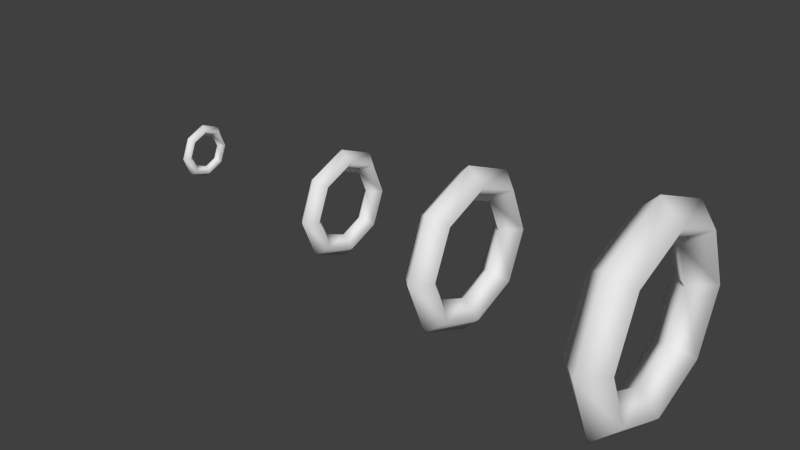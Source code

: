 # Source: BuildBeam3.blend  (saved by Blender 2.75.0; exported with 4.5.12 LTS)
import bpy
from mathutils import Matrix  # noqa: F401  (used for matrix-valued properties, if any)

bpy.ops.wm.read_factory_settings(use_empty=True)
scene = bpy.context.scene
scene.name = 'Buildup Beam'

# ---- collections
col_collection_1 = bpy.data.collections.new('Collection 1'); scene.collection.children.link(col_collection_1)

# ---- materials (node trees are filled in below, after node groups)
mat_material = bpy.data.materials.new('Material')
mat_material.alpha_threshold = 0.0
mat_material.use_transparent_shadow = False
mat_material.roughness = 0.5

# ---- material node trees

# ---- world
world_world = bpy.data.worlds.new('World'); scene.world = world_world
world_world.color = (0.05088, 0.05088, 0.05088)
world_world.use_sun_shadow = False
world_world.sun_shadow_jitter_overblur = 0.0
world_world.cycles.sampling_method = 'MANUAL'
world_world.cycles.sample_map_resolution = 256

# ---- meshes
me_torus = bpy.data.meshes.new('Torus')
me_torus.from_pydata([(-5.464e-08, 0.0, -1.25), (0.25, 0.0, -1.0), (-3.278e-08, 0.0, -0.75), (-0.25, 0.0, -1.0), (-3.864e-08, 0.8839, -0.8839), (0.25, 0.7071, -0.7071), (-2.318e-08, 0.5303, -0.5303), (-0.25, 0.7071, -0.7071), (-2.605e-15, 1.25, -5.96e-08), (0.25, 1.0, -1.003e-07), (-3.877e-15, 0.75, -8.941e-08), (-0.25, 1.0, -7.848e-08), (3.864e-08, 0.8839, 0.8839), (0.25, 0.7071, 0.7071), (2.318e-08, 0.5303, 0.5303), (-0.25, 0.7071, 0.7071), (5.464e-08, 1.093e-07, 1.25), (0.25, 8.742e-08, 1.0), (3.278e-08, 6.557e-08, 0.75), (-0.25, 8.742e-08, 1.0), (3.864e-08, -0.8839, 0.8839), (0.25, -0.7071, 0.7071), (2.318e-08, -0.5303, 0.5303), (-0.25, -0.7071, 0.7071), (-2.605e-15, -1.25, -5.96e-08), (0.25, -1.0, -1.003e-07), (-3.877e-15, -0.75, -8.941e-08), (-0.25, -1.0, -7.848e-08), (-3.864e-08, -0.8839, -0.8839), (0.25, -0.7071, -0.7071), (-2.318e-08, -0.5303, -0.5303), (-0.25, -0.7071, -0.7071)], [], [(0, 4, 5, 1), (1, 5, 6, 2), (2, 6, 7, 3), (0, 3, 7, 4), (4, 8, 9, 5), (5, 9, 10, 6), (6, 10, 11, 7), (7, 11, 8, 4), (8, 12, 13, 9), (9, 13, 14, 10), (10, 14, 15, 11), (11, 15, 12, 8), (12, 16, 17, 13), (13, 17, 18, 14), (14, 18, 19, 15), (15, 19, 16, 12), (16, 20, 21, 17), (17, 21, 22, 18), (18, 22, 23, 19), (19, 23, 20, 16), (20, 24, 25, 21), (21, 25, 26, 22), (22, 26, 27, 23), (23, 27, 24, 20), (24, 28, 29, 25), (25, 29, 30, 26), (26, 30, 31, 27), (27, 31, 28, 24), (28, 0, 1, 29), (29, 1, 2, 30), (30, 2, 3, 31), (31, 3, 0, 28)])
me_torus.polygons.foreach_set('use_smooth', [True] * 32)
_uv = me_torus.uv_layers.new(name='UVMap')
_uv.uv.foreach_set('vector', [0.4932, 0.3837, 0.5493, 0.4393, 0.5231, 0.4508, 0.4829, 0.4104, 0.4829, 0.4104, 0.5231, 0.4508, 0.4998, 0.4611, 0.474, 0.4342, 0.4329, 0.5245, 0.4704, 0.5253, 0.4807, 0.5484, 0.4236, 0.5486, 0.4126, 0.5747, 0.4236, 0.5486, 0.4807, 0.5484, 0.4917, 0.5753, 0.5493, 0.4393, 0.5493, 0.5185, 0.5227, 0.508, 0.5231, 0.4508, 0.5231, 0.4508, 0.5227, 0.508, 0.4988, 0.4986, 0.4998, 0.4611, 0.4704, 0.5253, 0.4974, 0.4996, 0.5213, 0.5087, 0.4807, 0.5484, 0.4807, 0.5484, 0.5213, 0.5087, 0.548, 0.5191, 0.4917, 0.5753, 0.5493, 0.5185, 0.4933, 0.5744, 0.4818, 0.5482, 0.5227, 0.508, 0.5227, 0.508, 0.4818, 0.5482, 0.4714, 0.5247, 0.4988, 0.4986, 0.4974, 0.4996, 0.4975, 0.4618, 0.5212, 0.4515, 0.5213, 0.5087, 0.5213, 0.5087, 0.5212, 0.4515, 0.5474, 0.4401, 0.548, 0.5191, 0.4933, 0.5744, 0.4141, 0.5746, 0.4245, 0.5479, 0.4818, 0.5482, 0.4818, 0.5482, 0.4245, 0.5479, 0.4337, 0.524, 0.4714, 0.5247, 0.4975, 0.4618, 0.472, 0.4341, 0.4813, 0.4103, 0.5212, 0.4515, 0.5212, 0.4515, 0.4813, 0.4103, 0.4918, 0.3837, 0.5474, 0.4401, 0.4141, 0.5746, 0.358, 0.5189, 0.3842, 0.5074, 0.4245, 0.5479, 0.4245, 0.5479, 0.3842, 0.5074, 0.4076, 0.497, 0.4337, 0.524, 0.472, 0.4341, 0.4347, 0.4332, 0.4243, 0.4099, 0.4813, 0.4103, 0.4813, 0.4103, 0.4243, 0.4099, 0.4128, 0.3837, 0.4918, 0.3837, 0.358, 0.5189, 0.3581, 0.4398, 0.3847, 0.4504, 0.3842, 0.5074, 0.3842, 0.5074, 0.3847, 0.4504, 0.4084, 0.4597, 0.4076, 0.497, 0.4347, 0.4332, 0.4077, 0.4593, 0.3838, 0.4502, 0.4243, 0.4099, 0.4243, 0.4099, 0.3838, 0.4502, 0.3572, 0.4398, 0.4128, 0.3837, 0.3581, 0.4398, 0.4144, 0.3843, 0.4258, 0.4105, 0.3847, 0.4504, 0.3847, 0.4504, 0.4258, 0.4105, 0.4362, 0.4342, 0.4084, 0.4597, 0.4077, 0.4593, 0.407, 0.4971, 0.3835, 0.5074, 0.3838, 0.4502, 0.3838, 0.4502, 0.3835, 0.5074, 0.3573, 0.5188, 0.3572, 0.4398, 0.4144, 0.3843, 0.4932, 0.3837, 0.4829, 0.4104, 0.4258, 0.4105, 0.4258, 0.4105, 0.4829, 0.4104, 0.474, 0.4342, 0.4362, 0.4342, 0.407, 0.4971, 0.4329, 0.5245, 0.4236, 0.5486, 0.3835, 0.5074, 0.3835, 0.5074, 0.4236, 0.5486, 0.4126, 0.5747, 0.3573, 0.5188])
me_torus.materials.append(mat_material)
me_torus.use_remesh_preserve_volume = False
me_torus.use_remesh_preserve_attributes = False
me_torus.use_mirror_vertex_groups = False
me_torus.update()

# ---- objects
ob_torus_4 = bpy.data.objects.new('Torus 4', me_torus)
ob_torus_3 = bpy.data.objects.new('Torus 3', me_torus)
ob_torus_2 = bpy.data.objects.new('Torus 2', me_torus)
ob_torus_1 = bpy.data.objects.new('Torus 1', me_torus)

# ---- transforms, parenting, visibility, modifiers, constraints
ob_torus_4.location = (11.85, 0.0, 0.0)
ob_torus_4.scale = (1.739, 1.739, 1.739)
ob_torus_4.lineart.crease_threshold = 0.0
ob_torus_3.location = (1.4, 0.0, 0.0)
ob_torus_3.scale = (0.47, 0.47, 0.47)
ob_torus_3.lineart.crease_threshold = 0.0
ob_torus_2.location = (5.367, 0.0, 0.0)
ob_torus_2.scale = (0.895, 0.895, 0.895)
ob_torus_2.lineart.crease_threshold = 0.0
ob_torus_1.location = (8.305, 0.0, 0.0)
ob_torus_1.scale = (1.308, 1.308, 1.308)
ob_torus_1.lineart.crease_threshold = 0.0

# ---- collection membership
col_collection_1.objects.link(ob_torus_4)
col_collection_1.objects.link(ob_torus_3)
col_collection_1.objects.link(ob_torus_2)
col_collection_1.objects.link(ob_torus_1)

# ---- scene / render settings (as saved in the file)
scene.frame_start = 1; scene.frame_end = 60; scene.frame_set(36)
scene.render.engine = 'BLENDER_EEVEE_NEXT'
scene.render.resolution_percentage = 50
scene.render.fps = 60
scene.render.dither_intensity = 0.0
scene.cycles.use_denoising = False
scene.cycles.samples = 10
scene.cycles.sampling_pattern = 'TABULATED_SOBOL'
scene.cycles.light_sampling_threshold = 0.0
scene.cycles.use_adaptive_sampling = False
scene.cycles.use_light_tree = False
scene.cycles.blur_glossy = 0.0
scene.cycles.pixel_filter_type = 'GAUSSIAN'
scene.cycles.sample_clamp_indirect = 0.0
scene.view_settings.view_transform = 'Standard'
bpy.context.view_layer.update()

# ---- added for rendering (the .blend has no active camera and no usable light): camera, sun
cam_auto = bpy.data.cameras.new('AutoCamera')
cam_auto.lens = 50.0
cam_auto.sensor_width = 36.0
cam_auto.clip_end = 1000.0
ob_auto_camera = bpy.data.objects.new('AutoCamera', cam_auto)
scene.collection.objects.link(ob_auto_camera)
ob_auto_camera.location = (18.4482, -13.996, 9.3307)
ob_auto_camera.rotation_euler = (1.09748, -7.21219e-08, 0.694738)
scene.camera = ob_auto_camera
light_auto_sun = bpy.data.lights.new('AutoSun', 'SUN')
light_auto_sun.energy = 3.0
light_auto_sun.angle = 0.0523599
ob_auto_sun = bpy.data.objects.new('AutoSun', light_auto_sun)
scene.collection.objects.link(ob_auto_sun)
ob_auto_sun.rotation_euler = (0.872665, 0.174533, 0.523599)
bpy.context.view_layer.update()
